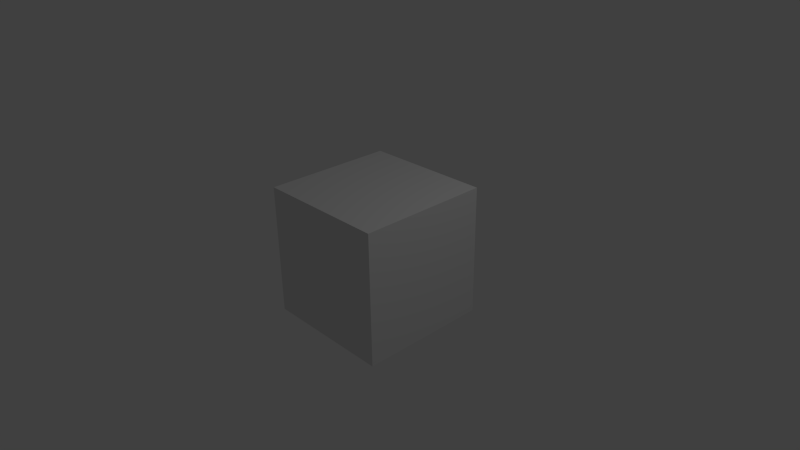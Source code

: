 # Source: box-jennifer.blend  (saved by Blender 2.59.0; exported with 4.5.12 LTS)
import bpy
from mathutils import Matrix  # noqa: F401  (used for matrix-valued properties, if any)

bpy.ops.wm.read_factory_settings(use_empty=True)
scene = bpy.context.scene
scene.name = 'Scene'

# ---- collections
col_collection_1 = bpy.data.collections.new('Collection 1'); scene.collection.children.link(col_collection_1)

# ---- materials (node trees are filled in below, after node groups)
mat_material = bpy.data.materials.new('Material')
mat_material.alpha_threshold = 0.0
mat_material.use_transparent_shadow = False
mat_material.roughness = 0.5
mat_material.line_color = (0.0, 0.0, 0.0, 1.0)

# ---- material node trees

# ---- world
world_world = bpy.data.worlds.new('World'); scene.world = world_world
world_world.color = (0.05088, 0.05088, 0.05088)
world_world.use_sun_shadow = False
world_world.sun_shadow_jitter_overblur = 0.0
world_world.cycles.sampling_method = 'MANUAL'
world_world.cycles.sample_map_resolution = 256

# ---- cameras
cam_camera = bpy.data.cameras.new('Camera')
cam_camera.clip_end = 100.0
cam_camera.lens = 35.0
cam_camera.ortho_scale = 7.314
cam_camera.dof.focus_distance = 0.0
cam_camera.dof.aperture_fstop = 128.0

# ---- lights
light_lamp = bpy.data.lights.new('Lamp', 'POINT')
light_lamp.transmission_factor = 0.0
light_lamp.cutoff_distance = 30.0
light_lamp.energy = 100.0
light_lamp.shadow_buffer_clip_start = 1.001
light_lamp.shadow_soft_size = 1.0
light_lamp.shadow_maximum_resolution = 0.006
light_lamp.use_absolute_resolution = True
light_lamp.cycles.use_multiple_importance_sampling = False

# ---- meshes
me_cube = bpy.data.meshes.new('Cube')
me_cube.from_pydata([(1.0, 1.0, -1.0), (1.0, -1.0, -1.0), (-1.0, -1.0, -1.0), (-1.0, 1.0, -1.0), (1.0, 1.0, 1.0), (1.0, -1.0, 1.0), (-1.0, -1.0, 1.0), (-1.0, 1.0, 1.0)], [], [(0, 1, 2, 3), (4, 7, 6, 5), (0, 4, 5, 1), (1, 5, 6, 2), (2, 6, 7, 3), (4, 0, 3, 7)])
_uv = me_cube.uv_layers.new(name='UVTex')
_uv.uv.foreach_set('vector', [0.0, 0.0, 1.0, 0.0, 1.0, 1.0, 0.0, 1.0, 0.0, 0.0, 1.0, 0.0, 1.0, 1.0, 0.0, 1.0, 0.0, 0.0, 1.0, 0.0, 1.0, 1.0, 0.0, 1.0, 0.0, 0.0, 1.0, 0.0, 1.0, 1.0, 0.0, 1.0, 0.0, 0.0, 1.0, 0.0, 1.0, 1.0, 0.0, 1.0, 0.0, 0.0, 1.0, 0.0, 1.0, 1.0, 0.0, 1.0])
me_cube.materials.append(mat_material)
me_cube.use_remesh_preserve_volume = False
me_cube.use_remesh_preserve_attributes = False
me_cube.use_mirror_vertex_groups = False
me_cube.update()

# ---- objects
ob_cube = bpy.data.objects.new('Cube', me_cube)
ob_lamp = bpy.data.objects.new('Lamp', light_lamp)
ob_camera = bpy.data.objects.new('Camera', cam_camera)

# ---- transforms, parenting, visibility, modifiers, constraints
ob_cube.location = (0.0, 0.0, 0.0)
ob_cube.lock_rotations_4d = False
ob_cube.empty_display_type = 'ARROWS'
ob_cube.lineart.crease_threshold = 0.0
ob_lamp.location = (4.076, 1.005, 5.904)
ob_lamp.rotation_euler = (0.6503, 0.05522, 1.866)
ob_lamp.lock_rotations_4d = False
ob_lamp.empty_display_type = 'ARROWS'
ob_lamp.color = (0.0, 0.0, 0.0, 0.0)
ob_lamp.lineart.crease_threshold = 0.0
ob_camera.location = (7.481, -6.508, 5.344)
ob_camera.rotation_euler = (1.109, 0.01082, 0.8149)
ob_camera.lock_rotations_4d = False
ob_camera.empty_display_type = 'ARROWS'
ob_camera.color = (0.0, 0.0, 0.0, 0.0)
ob_camera.display_type = 'WIRE'
ob_camera.lineart.crease_threshold = 0.0

# ---- collection membership
col_collection_1.objects.link(ob_cube)
col_collection_1.objects.link(ob_lamp)
col_collection_1.objects.link(ob_camera)

# ---- scene / render settings (as saved in the file)
scene.camera = ob_camera
scene.frame_start = 1; scene.frame_end = 250; scene.frame_set(1)
scene.render.engine = 'BLENDER_EEVEE_NEXT'
scene.render.image_settings.color_mode = 'RGB'
scene.render.image_settings.compression = 90
scene.render.resolution_percentage = 50
scene.render.dither_intensity = 0.0
scene.render.bake_margin = 2
scene.render.bake_bias = 0.0
scene.cycles.use_denoising = False
scene.cycles.samples = 10
scene.cycles.sampling_pattern = 'TABULATED_SOBOL'
scene.cycles.light_sampling_threshold = 0.0
scene.cycles.use_adaptive_sampling = False
scene.cycles.use_light_tree = False
scene.cycles.blur_glossy = 0.0
scene.cycles.volume_bounces = 1
scene.cycles.pixel_filter_type = 'GAUSSIAN'
scene.cycles.sample_clamp_indirect = 0.0
scene.view_settings.view_transform = 'Standard'
bpy.context.view_layer.update()
